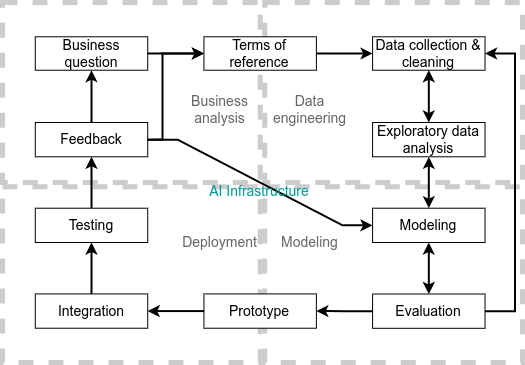

The diagram above was exported from draw.io. Its source (the exported page's mxGraphModel, read from the mxfile embedded in the PNG):
<mxGraphModel dx="1980" dy="230" grid="1" gridSize="10" guides="1" tooltips="1" connect="1" arrows="1" fold="1" page="1" pageScale="1" pageWidth="1600" pageHeight="900" math="0" shadow="0">
  <root>
    <mxCell id="0" />
    <mxCell id="1" parent="0" />
    <mxCell id="OvezFTNbekNdZnR1teME-1" value="" style="group;fontSize=14;" vertex="1" connectable="0" parent="1">
      <mxGeometry x="-1560" y="40" width="520" height="360" as="geometry" />
    </mxCell>
    <mxCell id="xOMMSDKPpAY_hr-loqhg-76" value="" style="rounded=0;whiteSpace=wrap;html=1;strokeColor=#CCCCCC;fontFamily=Helvetica;fontSize=14;fontColor=default;fillColor=none;dashed=1;strokeWidth=5;container=0;" parent="OvezFTNbekNdZnR1teME-1" vertex="1">
      <mxGeometry width="257.6576576576576" height="180.00000000000003" as="geometry" />
    </mxCell>
    <mxCell id="xOMMSDKPpAY_hr-loqhg-82" value="" style="rounded=0;whiteSpace=wrap;html=1;strokeColor=#CCCCCC;fontFamily=Helvetica;fontSize=14;fontColor=default;fillColor=none;dashed=1;strokeWidth=5;container=0;" parent="OvezFTNbekNdZnR1teME-1" vertex="1">
      <mxGeometry y="184.28571428571428" width="257.6576576576576" height="175.71428571428572" as="geometry" />
    </mxCell>
    <mxCell id="xOMMSDKPpAY_hr-loqhg-83" value="" style="rounded=0;whiteSpace=wrap;html=1;strokeColor=#CCCCCC;fontFamily=Helvetica;fontSize=14;fontColor=default;fillColor=none;dashed=1;strokeWidth=5;container=0;" parent="OvezFTNbekNdZnR1teME-1" vertex="1">
      <mxGeometry x="262.34234234234236" width="257.6576576576576" height="180.00000000000003" as="geometry" />
    </mxCell>
    <mxCell id="xOMMSDKPpAY_hr-loqhg-84" value="" style="rounded=0;whiteSpace=wrap;html=1;strokeColor=#CCCCCC;fontFamily=Helvetica;fontSize=14;fontColor=default;fillColor=none;dashed=1;strokeWidth=5;container=0;" parent="OvezFTNbekNdZnR1teME-1" vertex="1">
      <mxGeometry x="262.34234234234236" y="184.28571428571428" width="257.6576576576576" height="175.71428571428572" as="geometry" />
    </mxCell>
    <mxCell id="xOMMSDKPpAY_hr-loqhg-1" value="&lt;font style=&quot;font-size: 14px;&quot;&gt;Business question&lt;/font&gt;" style="rounded=0;whiteSpace=wrap;html=1;container=0;fontSize=14;" parent="OvezFTNbekNdZnR1teME-1" vertex="1">
      <mxGeometry x="32.79279279279282" y="34.285714285714285" width="112.43243243243238" height="33.42857142857144" as="geometry" />
    </mxCell>
    <mxCell id="xOMMSDKPpAY_hr-loqhg-9" value="&lt;font style=&quot;font-size: 14px;&quot;&gt;Feedback&lt;/font&gt;" style="rounded=0;whiteSpace=wrap;html=1;container=0;fontSize=14;" parent="OvezFTNbekNdZnR1teME-1" vertex="1">
      <mxGeometry x="32.79279279279282" y="119.99999999999999" width="112.43243243243238" height="34.285714285714285" as="geometry" />
    </mxCell>
    <mxCell id="xOMMSDKPpAY_hr-loqhg-20" style="edgeStyle=orthogonalEdgeStyle;rounded=0;orthogonalLoop=1;jettySize=auto;html=1;strokeWidth=2;fontSize=14;" parent="OvezFTNbekNdZnR1teME-1" source="xOMMSDKPpAY_hr-loqhg-9" target="xOMMSDKPpAY_hr-loqhg-1" edge="1">
      <mxGeometry relative="1" as="geometry" />
    </mxCell>
    <mxCell id="xOMMSDKPpAY_hr-loqhg-2" value="&lt;font style=&quot;font-size: 14px;&quot;&gt;Terms of reference&lt;/font&gt;" style="rounded=0;whiteSpace=wrap;html=1;container=0;fontSize=14;" parent="OvezFTNbekNdZnR1teME-1" vertex="1">
      <mxGeometry x="201.4414414414414" y="34.285714285714285" width="112.43243243243238" height="33.42857142857144" as="geometry" />
    </mxCell>
    <mxCell id="xOMMSDKPpAY_hr-loqhg-11" style="edgeStyle=orthogonalEdgeStyle;rounded=0;orthogonalLoop=1;jettySize=auto;html=1;strokeWidth=2;fontSize=14;" parent="OvezFTNbekNdZnR1teME-1" source="xOMMSDKPpAY_hr-loqhg-1" target="xOMMSDKPpAY_hr-loqhg-2" edge="1">
      <mxGeometry relative="1" as="geometry" />
    </mxCell>
    <mxCell id="xOMMSDKPpAY_hr-loqhg-69" style="rounded=0;orthogonalLoop=1;jettySize=auto;html=1;fontFamily=Helvetica;fontSize=14;fontColor=default;strokeWidth=2;edgeStyle=orthogonalEdgeStyle;entryX=0;entryY=0.5;entryDx=0;entryDy=0;exitX=1;exitY=0.5;exitDx=0;exitDy=0;" parent="OvezFTNbekNdZnR1teME-1" source="xOMMSDKPpAY_hr-loqhg-9" target="xOMMSDKPpAY_hr-loqhg-2" edge="1">
      <mxGeometry relative="1" as="geometry">
        <Array as="points">
          <mxPoint x="160" y="137" />
          <mxPoint x="160" y="51" />
        </Array>
      </mxGeometry>
    </mxCell>
    <mxCell id="xOMMSDKPpAY_hr-loqhg-10" value="&lt;font style=&quot;font-size: 14px;&quot;&gt;Data collection &amp;amp; cleaning&lt;/font&gt;" style="rounded=0;whiteSpace=wrap;html=1;container=0;fontSize=14;" parent="OvezFTNbekNdZnR1teME-1" vertex="1">
      <mxGeometry x="370.09009009009" y="34.285714285714285" width="112.43243243243238" height="33.42857142857144" as="geometry" />
    </mxCell>
    <mxCell id="xOMMSDKPpAY_hr-loqhg-12" style="edgeStyle=orthogonalEdgeStyle;rounded=0;orthogonalLoop=1;jettySize=auto;html=1;strokeWidth=2;fontSize=14;" parent="OvezFTNbekNdZnR1teME-1" source="xOMMSDKPpAY_hr-loqhg-2" target="xOMMSDKPpAY_hr-loqhg-10" edge="1">
      <mxGeometry relative="1" as="geometry" />
    </mxCell>
    <mxCell id="xOMMSDKPpAY_hr-loqhg-3" value="&lt;font style=&quot;font-size: 14px;&quot;&gt;Exploratory data analysis&lt;/font&gt;" style="rounded=0;whiteSpace=wrap;html=1;container=0;fontSize=14;" parent="OvezFTNbekNdZnR1teME-1" vertex="1">
      <mxGeometry x="370.09009009009" y="119.99999999999999" width="112.43243243243238" height="34.285714285714285" as="geometry" />
    </mxCell>
    <mxCell id="xOMMSDKPpAY_hr-loqhg-67" style="endArrow=classic;startArrow=classic;rounded=0;orthogonalLoop=1;jettySize=auto;html=1;fontFamily=Helvetica;fontSize=14;fontColor=default;strokeWidth=2;" parent="OvezFTNbekNdZnR1teME-1" source="xOMMSDKPpAY_hr-loqhg-3" target="xOMMSDKPpAY_hr-loqhg-10" edge="1">
      <mxGeometry relative="1" as="geometry">
        <mxPoint x="482.52252252252225" y="51.42857142857149" as="targetPoint" />
      </mxGeometry>
    </mxCell>
    <mxCell id="xOMMSDKPpAY_hr-loqhg-6" value="&lt;font style=&quot;font-size: 14px;&quot;&gt;Evaluation&lt;/font&gt;" style="rounded=0;whiteSpace=wrap;html=1;container=0;fontSize=14;" parent="OvezFTNbekNdZnR1teME-1" vertex="1">
      <mxGeometry x="370.09009009009" y="291.5142857142857" width="112.43243243243238" height="34.285714285714285" as="geometry" />
    </mxCell>
    <mxCell id="xOMMSDKPpAY_hr-loqhg-72" style="edgeStyle=entityRelationEdgeStyle;rounded=0;orthogonalLoop=1;jettySize=auto;html=1;fontFamily=Helvetica;fontSize=14;fontColor=default;strokeWidth=2;" parent="OvezFTNbekNdZnR1teME-1" source="xOMMSDKPpAY_hr-loqhg-6" target="xOMMSDKPpAY_hr-loqhg-10" edge="1">
      <mxGeometry relative="1" as="geometry" />
    </mxCell>
    <mxCell id="xOMMSDKPpAY_hr-loqhg-5" value="&lt;font style=&quot;font-size: 14px;&quot;&gt;Modeling&lt;/font&gt;" style="rounded=0;whiteSpace=wrap;html=1;container=0;fontSize=14;" parent="OvezFTNbekNdZnR1teME-1" vertex="1">
      <mxGeometry x="370.09009009009" y="205.71428571428567" width="112.43243243243238" height="34.285714285714285" as="geometry" />
    </mxCell>
    <mxCell id="xOMMSDKPpAY_hr-loqhg-14" style="endArrow=classic;startArrow=classic;rounded=0;orthogonalLoop=1;jettySize=auto;html=1;strokeWidth=2;fontSize=14;" parent="OvezFTNbekNdZnR1teME-1" source="xOMMSDKPpAY_hr-loqhg-3" target="xOMMSDKPpAY_hr-loqhg-5" edge="1">
      <mxGeometry relative="1" as="geometry" />
    </mxCell>
    <mxCell id="xOMMSDKPpAY_hr-loqhg-15" style="endArrow=classic;startArrow=classic;rounded=0;orthogonalLoop=1;jettySize=auto;html=1;strokeWidth=2;fontSize=14;" parent="OvezFTNbekNdZnR1teME-1" source="xOMMSDKPpAY_hr-loqhg-5" target="xOMMSDKPpAY_hr-loqhg-6" edge="1">
      <mxGeometry relative="1" as="geometry" />
    </mxCell>
    <mxCell id="xOMMSDKPpAY_hr-loqhg-63" value="&lt;font color=&quot;#666666&quot; style=&quot;font-size: 14px;&quot;&gt;Deployment&lt;/font&gt;" style="text;html=1;strokeColor=none;fillColor=none;align=center;verticalAlign=middle;whiteSpace=wrap;rounded=0;fontSize=14;fontFamily=Helvetica;fontColor=default;container=0;" parent="OvezFTNbekNdZnR1teME-1" vertex="1">
      <mxGeometry x="180.0907172107172" y="222.85714285714295" width="74.95495495495493" height="34.285714285714285" as="geometry" />
    </mxCell>
    <mxCell id="xOMMSDKPpAY_hr-loqhg-8" value="&lt;font style=&quot;font-size: 14px;&quot;&gt;Testing&lt;/font&gt;" style="rounded=0;whiteSpace=wrap;html=1;container=0;fontSize=14;" parent="OvezFTNbekNdZnR1teME-1" vertex="1">
      <mxGeometry x="32.79279279279282" y="205.71428571428567" width="112.43243243243238" height="34.285714285714285" as="geometry" />
    </mxCell>
    <mxCell id="xOMMSDKPpAY_hr-loqhg-7" value="&lt;font style=&quot;font-size: 14px;&quot;&gt;Integration&lt;/font&gt;" style="rounded=0;whiteSpace=wrap;html=1;container=0;fontSize=14;" parent="OvezFTNbekNdZnR1teME-1" vertex="1">
      <mxGeometry x="32.79279279279282" y="291.4285714285715" width="112.43243243243238" height="34.285714285714285" as="geometry" />
    </mxCell>
    <mxCell id="xOMMSDKPpAY_hr-loqhg-18" style="edgeStyle=orthogonalEdgeStyle;rounded=0;orthogonalLoop=1;jettySize=auto;html=1;entryX=0.5;entryY=1;entryDx=0;entryDy=0;strokeWidth=2;fontSize=14;" parent="OvezFTNbekNdZnR1teME-1" source="xOMMSDKPpAY_hr-loqhg-7" target="xOMMSDKPpAY_hr-loqhg-8" edge="1">
      <mxGeometry relative="1" as="geometry" />
    </mxCell>
    <mxCell id="xOMMSDKPpAY_hr-loqhg-4" value="&lt;font style=&quot;font-size: 14px;&quot;&gt;Prototype&lt;/font&gt;" style="rounded=0;whiteSpace=wrap;html=1;container=0;fontSize=14;" parent="OvezFTNbekNdZnR1teME-1" vertex="1">
      <mxGeometry x="201.4414414414414" y="291.4285714285715" width="112.43243243243238" height="34.285714285714285" as="geometry" />
    </mxCell>
    <mxCell id="xOMMSDKPpAY_hr-loqhg-17" style="edgeStyle=orthogonalEdgeStyle;rounded=0;orthogonalLoop=1;jettySize=auto;html=1;strokeWidth=2;fontSize=14;" parent="OvezFTNbekNdZnR1teME-1" source="xOMMSDKPpAY_hr-loqhg-4" target="xOMMSDKPpAY_hr-loqhg-7" edge="1">
      <mxGeometry relative="1" as="geometry" />
    </mxCell>
    <mxCell id="xOMMSDKPpAY_hr-loqhg-85" value="&lt;font style=&quot;font-size: 14px;&quot; color=&quot;#666666&quot;&gt;Business analysis&lt;/font&gt;" style="text;html=1;strokeColor=none;fillColor=none;align=center;verticalAlign=middle;whiteSpace=wrap;rounded=0;fontSize=14;fontFamily=Helvetica;fontColor=default;container=0;" parent="OvezFTNbekNdZnR1teME-1" vertex="1">
      <mxGeometry x="180.0907172107172" y="89.99714285714283" width="74.95495495495493" height="34.285714285714285" as="geometry" />
    </mxCell>
    <mxCell id="xOMMSDKPpAY_hr-loqhg-86" value="&lt;font style=&quot;font-size: 14px;&quot; color=&quot;#666666&quot;&gt;Data engineering&lt;/font&gt;" style="text;html=1;strokeColor=none;fillColor=none;align=center;verticalAlign=middle;whiteSpace=wrap;rounded=0;fontSize=14;fontFamily=Helvetica;fontColor=default;container=0;" parent="OvezFTNbekNdZnR1teME-1" vertex="1">
      <mxGeometry x="270.1293834093836" y="89.99714285714283" width="74.95495495495493" height="34.285714285714285" as="geometry" />
    </mxCell>
    <mxCell id="xOMMSDKPpAY_hr-loqhg-87" value="&lt;font style=&quot;font-size: 14px;&quot; color=&quot;#666666&quot;&gt;Modeling&lt;/font&gt;" style="text;html=1;strokeColor=none;fillColor=none;align=center;verticalAlign=middle;whiteSpace=wrap;rounded=0;fontSize=14;fontFamily=Helvetica;fontColor=default;container=0;" parent="OvezFTNbekNdZnR1teME-1" vertex="1">
      <mxGeometry x="270.1293834093836" y="222.85714285714295" width="74.95495495495493" height="34.285714285714285" as="geometry" />
    </mxCell>
    <mxCell id="xOMMSDKPpAY_hr-loqhg-19" style="edgeStyle=orthogonalEdgeStyle;rounded=0;orthogonalLoop=1;jettySize=auto;html=1;strokeWidth=2;fontSize=14;" parent="OvezFTNbekNdZnR1teME-1" source="xOMMSDKPpAY_hr-loqhg-8" target="xOMMSDKPpAY_hr-loqhg-9" edge="1">
      <mxGeometry relative="1" as="geometry" />
    </mxCell>
    <mxCell id="xOMMSDKPpAY_hr-loqhg-70" style="rounded=0;orthogonalLoop=1;jettySize=auto;html=1;fontFamily=Helvetica;fontSize=14;fontColor=default;exitX=1;exitY=0.5;exitDx=0;exitDy=0;edgeStyle=entityRelationEdgeStyle;elbow=vertical;strokeWidth=2;" parent="OvezFTNbekNdZnR1teME-1" source="xOMMSDKPpAY_hr-loqhg-9" target="xOMMSDKPpAY_hr-loqhg-5" edge="1">
      <mxGeometry relative="1" as="geometry" />
    </mxCell>
    <mxCell id="xOMMSDKPpAY_hr-loqhg-65" value="&lt;font color=&quot;#009999&quot; style=&quot;font-size: 14px;&quot;&gt;AI Infrastructure&lt;/font&gt;" style="text;html=1;strokeColor=none;fillColor=none;align=center;verticalAlign=middle;whiteSpace=wrap;rounded=0;fontSize=14;fontFamily=Helvetica;fontColor=default;container=0;" parent="OvezFTNbekNdZnR1teME-1" vertex="1">
      <mxGeometry x="201.4414414414414" y="154.28571428571428" width="112.43243243243238" height="68.57142857142857" as="geometry" />
    </mxCell>
    <mxCell id="xOMMSDKPpAY_hr-loqhg-16" style="edgeStyle=orthogonalEdgeStyle;rounded=0;orthogonalLoop=1;jettySize=auto;html=1;strokeWidth=2;fontSize=14;" parent="OvezFTNbekNdZnR1teME-1" source="xOMMSDKPpAY_hr-loqhg-6" target="xOMMSDKPpAY_hr-loqhg-4" edge="1">
      <mxGeometry relative="1" as="geometry" />
    </mxCell>
  </root>
</mxGraphModel>